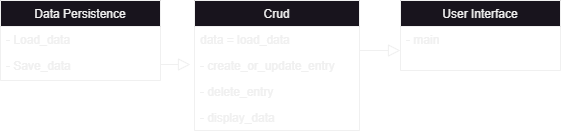

The diagram above was exported from draw.io. Its source (the exported page's mxGraphModel, read from the mxfile embedded in the PNG):
<mxGraphModel dx="580" dy="1623" grid="1" gridSize="10" guides="1" tooltips="1" connect="1" arrows="1" fold="1" page="1" pageScale="1" pageWidth="827" pageHeight="1169" math="0" shadow="0">
  <root>
    <mxCell id="WIyWlLk6GJQsqaUBKTNV-0" />
    <mxCell id="WIyWlLk6GJQsqaUBKTNV-1" parent="WIyWlLk6GJQsqaUBKTNV-0" />
    <mxCell id="zkfFHV4jXpPFQw0GAbJ--0" value="Data Persistence" style="swimlane;fontStyle=0;align=center;verticalAlign=top;childLayout=stackLayout;horizontal=1;startSize=26;horizontalStack=0;resizeParent=1;resizeLast=0;collapsible=1;marginBottom=0;rounded=0;shadow=0;strokeWidth=1;" parent="WIyWlLk6GJQsqaUBKTNV-1" vertex="1">
      <mxGeometry x="120" y="160" width="160" height="80" as="geometry">
        <mxRectangle x="230" y="140" width="160" height="26" as="alternateBounds" />
      </mxGeometry>
    </mxCell>
    <mxCell id="zkfFHV4jXpPFQw0GAbJ--1" value="- Load_data" style="text;align=left;verticalAlign=top;spacingLeft=4;spacingRight=4;overflow=hidden;rotatable=0;points=[[0,0.5],[1,0.5]];portConstraint=eastwest;" parent="zkfFHV4jXpPFQw0GAbJ--0" vertex="1">
      <mxGeometry y="26" width="160" height="26" as="geometry" />
    </mxCell>
    <mxCell id="zkfFHV4jXpPFQw0GAbJ--2" value="- Save_data" style="text;align=left;verticalAlign=top;spacingLeft=4;spacingRight=4;overflow=hidden;rotatable=0;points=[[0,0.5],[1,0.5]];portConstraint=eastwest;rounded=0;shadow=0;html=0;" parent="zkfFHV4jXpPFQw0GAbJ--0" vertex="1">
      <mxGeometry y="52" width="160" height="26" as="geometry" />
    </mxCell>
    <mxCell id="zkfFHV4jXpPFQw0GAbJ--6" value="Crud" style="swimlane;fontStyle=0;align=center;verticalAlign=top;childLayout=stackLayout;horizontal=1;startSize=26;horizontalStack=0;resizeParent=1;resizeLast=0;collapsible=1;marginBottom=0;rounded=0;shadow=0;strokeWidth=1;" parent="WIyWlLk6GJQsqaUBKTNV-1" vertex="1">
      <mxGeometry x="314" y="160" width="165" height="130" as="geometry">
        <mxRectangle x="130" y="380" width="160" height="26" as="alternateBounds" />
      </mxGeometry>
    </mxCell>
    <mxCell id="67BxYasVUbTPRlK1f5Xu-6" value="data = load_data" style="text;align=left;verticalAlign=top;spacingLeft=4;spacingRight=4;overflow=hidden;rotatable=0;points=[[0,0.5],[1,0.5]];portConstraint=eastwest;" parent="zkfFHV4jXpPFQw0GAbJ--6" vertex="1">
      <mxGeometry y="26" width="165" height="26" as="geometry" />
    </mxCell>
    <mxCell id="67BxYasVUbTPRlK1f5Xu-8" value="- create_or_update_entry" style="text;align=left;verticalAlign=top;spacingLeft=4;spacingRight=4;overflow=hidden;rotatable=0;points=[[0,0.5],[1,0.5]];portConstraint=eastwest;" parent="zkfFHV4jXpPFQw0GAbJ--6" vertex="1">
      <mxGeometry y="52" width="165" height="26" as="geometry" />
    </mxCell>
    <mxCell id="67BxYasVUbTPRlK1f5Xu-9" value="- delete_entry" style="text;align=left;verticalAlign=top;spacingLeft=4;spacingRight=4;overflow=hidden;rotatable=0;points=[[0,0.5],[1,0.5]];portConstraint=eastwest;" parent="zkfFHV4jXpPFQw0GAbJ--6" vertex="1">
      <mxGeometry y="78" width="165" height="26" as="geometry" />
    </mxCell>
    <mxCell id="67BxYasVUbTPRlK1f5Xu-13" value="- display_data" style="text;align=left;verticalAlign=top;spacingLeft=4;spacingRight=4;overflow=hidden;rotatable=0;points=[[0,0.5],[1,0.5]];portConstraint=eastwest;" parent="zkfFHV4jXpPFQw0GAbJ--6" vertex="1">
      <mxGeometry y="104" width="165" height="26" as="geometry" />
    </mxCell>
    <mxCell id="zkfFHV4jXpPFQw0GAbJ--17" value="User Interface" style="swimlane;fontStyle=0;align=center;verticalAlign=top;childLayout=stackLayout;horizontal=1;startSize=26;horizontalStack=0;resizeParent=1;resizeLast=0;collapsible=1;marginBottom=0;rounded=0;shadow=0;strokeWidth=1;" parent="WIyWlLk6GJQsqaUBKTNV-1" vertex="1">
      <mxGeometry x="520" y="160" width="160" height="70" as="geometry">
        <mxRectangle x="550" y="140" width="160" height="26" as="alternateBounds" />
      </mxGeometry>
    </mxCell>
    <mxCell id="67BxYasVUbTPRlK1f5Xu-14" value="- main" style="text;align=left;verticalAlign=top;spacingLeft=4;spacingRight=4;overflow=hidden;rotatable=0;points=[[0,0.5],[1,0.5]];portConstraint=eastwest;" parent="zkfFHV4jXpPFQw0GAbJ--17" vertex="1">
      <mxGeometry y="26" width="160" height="26" as="geometry" />
    </mxCell>
    <mxCell id="LFxqshO_EX10vHaNbRaY-0" value="" style="endArrow=block;endSize=10;endFill=0;shadow=0;strokeWidth=1;rounded=0;edgeStyle=elbowEdgeStyle;elbow=vertical;exitX=1.005;exitY=0.06;exitDx=0;exitDy=0;exitPerimeter=0;" edge="1" parent="WIyWlLk6GJQsqaUBKTNV-1">
      <mxGeometry width="160" relative="1" as="geometry">
        <mxPoint x="479.00499999999994" y="211.55999999999995" as="sourcePoint" />
        <mxPoint x="520" y="210" as="targetPoint" />
        <Array as="points">
          <mxPoint x="449.18" y="210" />
        </Array>
      </mxGeometry>
    </mxCell>
    <mxCell id="zkfFHV4jXpPFQw0GAbJ--12" value="" style="endArrow=block;endSize=10;endFill=0;shadow=0;strokeWidth=1;rounded=0;edgeStyle=elbowEdgeStyle;elbow=vertical;" parent="WIyWlLk6GJQsqaUBKTNV-1" edge="1">
      <mxGeometry width="160" relative="1" as="geometry">
        <mxPoint x="280" y="226" as="sourcePoint" />
        <mxPoint x="310" y="224" as="targetPoint" />
        <Array as="points">
          <mxPoint x="200" y="224" />
        </Array>
      </mxGeometry>
    </mxCell>
  </root>
</mxGraphModel>